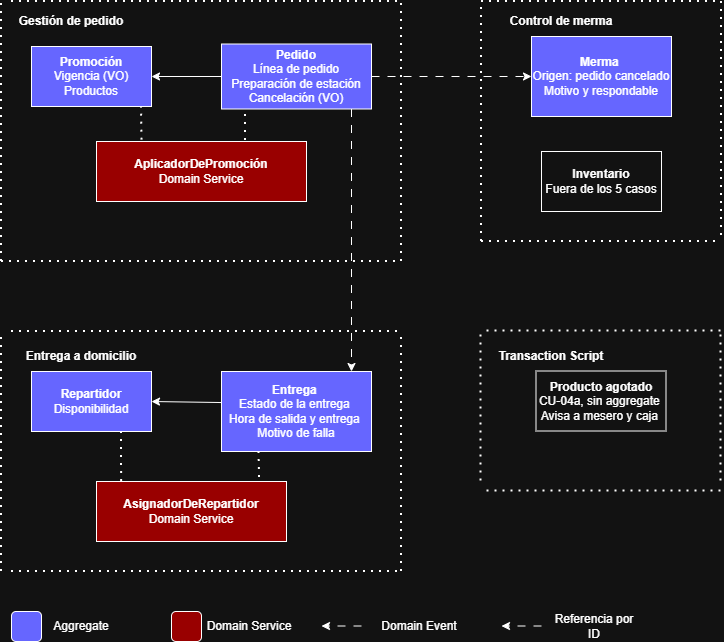

The diagram above was exported from draw.io. Its source (the exported page's mxGraphModel, read from the mxfile embedded in the PNG):
<mxGraphModel dx="1403" dy="685" grid="1" gridSize="10" guides="1" tooltips="1" connect="1" arrows="1" fold="1" page="1" pageScale="1" pageWidth="827" pageHeight="1169" math="0" shadow="0">
  <root>
    <mxCell id="0" />
    <mxCell id="1" parent="0" />
    <mxCell id="0tzICpWJmA6o-dNYs2FG-2" edge="1" parent="1" style="endArrow=none;dashed=1;html=1;dashPattern=1 3;strokeWidth=2;rounded=0;" value="">
      <mxGeometry height="50" relative="1" width="50" as="geometry">
        <mxPoint x="80" y="280" as="sourcePoint" />
        <mxPoint x="80" y="20" as="targetPoint" />
      </mxGeometry>
    </mxCell>
    <mxCell id="0tzICpWJmA6o-dNYs2FG-3" parent="1" style="rounded=0;whiteSpace=wrap;html=1;fillColor=light-dark(#FFFFFF,#6666FF);" value="&lt;b&gt;Promoción&lt;/b&gt;&lt;div&gt;Vigencia (VO)&lt;/div&gt;&lt;div&gt;Productos&lt;/div&gt;" vertex="1">
      <mxGeometry height="60" width="120" x="110" y="65" as="geometry" />
    </mxCell>
    <mxCell id="0tzICpWJmA6o-dNYs2FG-4" parent="1" style="rounded=0;whiteSpace=wrap;html=1;fillColor=light-dark(#FFFFFF,#6666FF);" value="&lt;b&gt;Pedido&lt;/b&gt;&lt;div&gt;Línea de pedido&lt;/div&gt;&lt;div&gt;Preparación de estación&lt;/div&gt;&lt;div&gt;Cancelación (VO)&lt;/div&gt;" vertex="1">
      <mxGeometry height="65" width="150" x="300" y="62.5" as="geometry" />
    </mxCell>
    <mxCell id="0tzICpWJmA6o-dNYs2FG-5" parent="1" style="rounded=0;whiteSpace=wrap;html=1;fillColor=light-dark(#FFFFFF,#990000);" value="&lt;b&gt;AplicadorDePromoción&lt;/b&gt;&lt;div&gt;Domain Service&lt;/div&gt;" vertex="1">
      <mxGeometry height="60" width="210" x="175" y="160" as="geometry" />
    </mxCell>
    <mxCell id="0tzICpWJmA6o-dNYs2FG-6" parent="1" style="rounded=0;whiteSpace=wrap;html=1;fillColor=light-dark(#FFFFFF,#6666FF);" value="&lt;b&gt;Merma&amp;nbsp;&lt;/b&gt;&lt;div&gt;Origen: pedido cancelado Motivo y respondable&lt;/div&gt;" vertex="1">
      <mxGeometry height="80" width="140" x="610" y="55" as="geometry" />
    </mxCell>
    <mxCell id="0tzICpWJmA6o-dNYs2FG-7" parent="1" style="rounded=0;whiteSpace=wrap;html=1;" value="&lt;b&gt;Inventario&lt;/b&gt;&lt;div&gt;Fuera de los 5 casos&lt;/div&gt;" vertex="1">
      <mxGeometry height="60" width="120" x="620" y="170" as="geometry" />
    </mxCell>
    <mxCell id="0tzICpWJmA6o-dNYs2FG-8" parent="1" style="rounded=0;whiteSpace=wrap;html=1;fillColor=light-dark(#FFFFFF,#6666FF);" value="&lt;b&gt;Repartidor&lt;/b&gt;&lt;div&gt;Disponibilidad&lt;/div&gt;" vertex="1">
      <mxGeometry height="60" width="120" x="110" y="390" as="geometry" />
    </mxCell>
    <mxCell id="0tzICpWJmA6o-dNYs2FG-9" parent="1" style="rounded=0;whiteSpace=wrap;html=1;fillColor=light-dark(#FFFFFF,#6666FF);" value="&lt;b&gt;Entrega&amp;nbsp;&lt;/b&gt;&lt;div&gt;Estado de la entrega&amp;nbsp;&lt;/div&gt;&lt;div&gt;Hora de salida y entrega&amp;nbsp;&lt;/div&gt;&lt;div&gt;Motivo de falla&lt;/div&gt;" vertex="1">
      <mxGeometry height="80" width="150" x="300" y="390" as="geometry" />
    </mxCell>
    <mxCell id="0tzICpWJmA6o-dNYs2FG-10" parent="1" style="rounded=0;whiteSpace=wrap;html=1;fillColor=light-dark(#E51400,#990000);" value="&lt;b&gt;AsignadorDeRepartidor&lt;/b&gt;&lt;div&gt;Domain Service&lt;/div&gt;" vertex="1">
      <mxGeometry height="60" width="190" x="175" y="500" as="geometry" />
    </mxCell>
    <mxCell id="0tzICpWJmA6o-dNYs2FG-11" parent="1" style="rounded=0;whiteSpace=wrap;html=1;" value="&lt;b&gt;Producto agotado&lt;/b&gt;&lt;div&gt;CU-04a, sin aggregate&amp;nbsp;&lt;/div&gt;&lt;div&gt;Avisa a mesero y caja&amp;nbsp;&lt;/div&gt;" vertex="1">
      <mxGeometry height="60" width="130" x="614.5" y="389.5" as="geometry" />
    </mxCell>
    <mxCell id="0tzICpWJmA6o-dNYs2FG-12" edge="1" parent="1" style="endArrow=none;dashed=1;html=1;dashPattern=1 3;strokeWidth=2;rounded=0;" value="">
      <mxGeometry height="50" relative="1" width="50" as="geometry">
        <mxPoint x="90" y="20" as="sourcePoint" />
        <mxPoint x="480" y="20" as="targetPoint" />
      </mxGeometry>
    </mxCell>
    <mxCell id="0tzICpWJmA6o-dNYs2FG-13" edge="1" parent="1" style="endArrow=none;dashed=1;html=1;dashPattern=1 3;strokeWidth=2;rounded=0;" value="">
      <mxGeometry height="50" relative="1" width="50" as="geometry">
        <mxPoint x="480" y="280" as="sourcePoint" />
        <mxPoint x="480" y="20" as="targetPoint" />
      </mxGeometry>
    </mxCell>
    <mxCell id="0tzICpWJmA6o-dNYs2FG-14" edge="1" parent="1" style="endArrow=none;dashed=1;html=1;dashPattern=1 3;strokeWidth=2;rounded=0;" value="">
      <mxGeometry height="50" relative="1" width="50" as="geometry">
        <mxPoint x="80" y="280" as="sourcePoint" />
        <mxPoint x="480" y="280" as="targetPoint" />
      </mxGeometry>
    </mxCell>
    <mxCell id="0tzICpWJmA6o-dNYs2FG-15" parent="1" style="text;html=1;whiteSpace=wrap;strokeColor=none;fillColor=none;align=center;verticalAlign=middle;rounded=0;" value="&lt;b&gt;Gestión de pedido&lt;/b&gt;" vertex="1">
      <mxGeometry height="30" width="120" x="90" y="25" as="geometry" />
    </mxCell>
    <mxCell id="0tzICpWJmA6o-dNYs2FG-16" parent="1" style="text;html=1;whiteSpace=wrap;strokeColor=none;fillColor=none;align=center;verticalAlign=middle;rounded=0;" value="&lt;b&gt;Control de merma&lt;/b&gt;" vertex="1">
      <mxGeometry height="30" width="120" x="580" y="25" as="geometry" />
    </mxCell>
    <mxCell id="0tzICpWJmA6o-dNYs2FG-17" edge="1" parent="1" style="endArrow=none;dashed=1;html=1;dashPattern=1 3;strokeWidth=2;rounded=0;" value="">
      <mxGeometry height="50" relative="1" width="50" as="geometry">
        <mxPoint x="560" y="260" as="sourcePoint" />
        <mxPoint x="560" y="20" as="targetPoint" />
      </mxGeometry>
    </mxCell>
    <mxCell id="0tzICpWJmA6o-dNYs2FG-18" edge="1" parent="1" style="endArrow=none;dashed=1;html=1;dashPattern=1 3;strokeWidth=2;rounded=0;" value="">
      <mxGeometry height="50" relative="1" width="50" as="geometry">
        <mxPoint x="560" y="260" as="sourcePoint" />
        <mxPoint x="800" y="260" as="targetPoint" />
      </mxGeometry>
    </mxCell>
    <mxCell id="0tzICpWJmA6o-dNYs2FG-19" edge="1" parent="1" style="endArrow=none;dashed=1;html=1;dashPattern=1 3;strokeWidth=2;rounded=0;" value="">
      <mxGeometry height="50" relative="1" width="50" as="geometry">
        <mxPoint x="800" y="20" as="sourcePoint" />
        <mxPoint x="800" y="260" as="targetPoint" />
      </mxGeometry>
    </mxCell>
    <mxCell id="0tzICpWJmA6o-dNYs2FG-20" edge="1" parent="1" style="endArrow=none;dashed=1;html=1;dashPattern=1 3;strokeWidth=2;rounded=0;" value="">
      <mxGeometry height="50" relative="1" width="50" as="geometry">
        <mxPoint x="560" y="20" as="sourcePoint" />
        <mxPoint x="800" y="20" as="targetPoint" />
      </mxGeometry>
    </mxCell>
    <mxCell id="0tzICpWJmA6o-dNYs2FG-21" parent="1" style="text;html=1;whiteSpace=wrap;strokeColor=none;fillColor=none;align=center;verticalAlign=middle;rounded=0;" value="&lt;b&gt;Entrega a domicilio&lt;/b&gt;" vertex="1">
      <mxGeometry height="30" width="120" x="100" y="360" as="geometry" />
    </mxCell>
    <mxCell id="0tzICpWJmA6o-dNYs2FG-22" edge="1" parent="1" style="endArrow=none;dashed=1;html=1;dashPattern=1 3;strokeWidth=2;rounded=0;" value="">
      <mxGeometry height="50" relative="1" width="50" as="geometry">
        <mxPoint x="480" y="590" as="sourcePoint" />
        <mxPoint x="480" y="350" as="targetPoint" />
      </mxGeometry>
    </mxCell>
    <mxCell id="0tzICpWJmA6o-dNYs2FG-23" edge="1" parent="1" style="endArrow=none;dashed=1;html=1;dashPattern=1 3;strokeWidth=2;rounded=0;" value="">
      <mxGeometry height="50" relative="1" width="50" as="geometry">
        <mxPoint x="90" y="590" as="sourcePoint" />
        <mxPoint x="480" y="590" as="targetPoint" />
      </mxGeometry>
    </mxCell>
    <mxCell id="0tzICpWJmA6o-dNYs2FG-24" edge="1" parent="1" style="endArrow=none;dashed=1;html=1;dashPattern=1 3;strokeWidth=2;rounded=0;" value="">
      <mxGeometry height="50" relative="1" width="50" as="geometry">
        <mxPoint x="80" y="590" as="sourcePoint" />
        <mxPoint x="80" y="350" as="targetPoint" />
      </mxGeometry>
    </mxCell>
    <mxCell id="0tzICpWJmA6o-dNYs2FG-25" edge="1" parent="1" style="endArrow=none;dashed=1;html=1;dashPattern=1 3;strokeWidth=2;rounded=0;" value="">
      <mxGeometry height="50" relative="1" width="50" as="geometry">
        <mxPoint x="90" y="350" as="sourcePoint" />
        <mxPoint x="480" y="350" as="targetPoint" />
      </mxGeometry>
    </mxCell>
    <mxCell id="0tzICpWJmA6o-dNYs2FG-26" edge="1" parent="1" style="endArrow=none;dashed=1;html=1;dashPattern=1 3;strokeWidth=2;rounded=0;" value="">
      <mxGeometry height="50" relative="1" width="50" as="geometry">
        <mxPoint x="799.5" y="349.5" as="sourcePoint" />
        <mxPoint x="559.5" y="349.5" as="targetPoint" />
      </mxGeometry>
    </mxCell>
    <mxCell id="0tzICpWJmA6o-dNYs2FG-27" edge="1" parent="1" style="endArrow=none;dashed=1;html=1;dashPattern=1 3;strokeWidth=2;rounded=0;" value="">
      <mxGeometry height="50" relative="1" width="50" as="geometry">
        <mxPoint x="559.5" y="499.5" as="sourcePoint" />
        <mxPoint x="559.5" y="349.5" as="targetPoint" />
      </mxGeometry>
    </mxCell>
    <mxCell id="0tzICpWJmA6o-dNYs2FG-28" edge="1" parent="1" style="endArrow=none;dashed=1;html=1;dashPattern=1 3;strokeWidth=2;rounded=0;" value="">
      <mxGeometry height="50" relative="1" width="50" as="geometry">
        <mxPoint x="799.5" y="509.5" as="sourcePoint" />
        <mxPoint x="559.5" y="509.5" as="targetPoint" />
      </mxGeometry>
    </mxCell>
    <mxCell id="0tzICpWJmA6o-dNYs2FG-29" edge="1" parent="1" style="endArrow=none;dashed=1;html=1;dashPattern=1 3;strokeWidth=2;rounded=0;" value="">
      <mxGeometry height="50" relative="1" width="50" as="geometry">
        <mxPoint x="799.5" y="499.5" as="sourcePoint" />
        <mxPoint x="799.5" y="349.5" as="targetPoint" />
      </mxGeometry>
    </mxCell>
    <mxCell id="0tzICpWJmA6o-dNYs2FG-30" parent="1" style="text;html=1;whiteSpace=wrap;strokeColor=none;fillColor=none;align=center;verticalAlign=middle;rounded=0;" value="&lt;b&gt;Transaction Script&lt;/b&gt;" vertex="1">
      <mxGeometry height="30" width="120" x="569.5" y="359.5" as="geometry" />
    </mxCell>
    <mxCell id="0tzICpWJmA6o-dNYs2FG-31" edge="1" parent="1" source="0tzICpWJmA6o-dNYs2FG-4" style="endArrow=classic;html=1;rounded=0;entryX=1;entryY=0.5;entryDx=0;entryDy=0;exitX=0;exitY=0.5;exitDx=0;exitDy=0;" target="0tzICpWJmA6o-dNYs2FG-3" value="">
      <mxGeometry height="50" relative="1" width="50" as="geometry">
        <mxPoint x="450" y="350" as="sourcePoint" />
        <mxPoint x="500" y="300" as="targetPoint" />
      </mxGeometry>
    </mxCell>
    <mxCell id="0tzICpWJmA6o-dNYs2FG-33" edge="1" parent="1" source="0tzICpWJmA6o-dNYs2FG-4" style="endArrow=classic;html=1;rounded=0;dashed=1;dashPattern=8 8;entryX=0;entryY=0.5;entryDx=0;entryDy=0;exitX=1;exitY=0.5;exitDx=0;exitDy=0;" target="0tzICpWJmA6o-dNYs2FG-6" value="">
      <mxGeometry height="50" relative="1" width="50" as="geometry">
        <mxPoint x="490" y="140" as="sourcePoint" />
        <mxPoint x="540" y="90" as="targetPoint" />
      </mxGeometry>
    </mxCell>
    <mxCell id="0tzICpWJmA6o-dNYs2FG-34" edge="1" parent="1" style="endArrow=classic;html=1;rounded=0;dashed=1;entryX=1;entryY=0;entryDx=0;entryDy=0;exitX=1;exitY=1;exitDx=0;exitDy=0;dashPattern=8 8;" value="">
      <mxGeometry height="50" relative="1" width="50" as="geometry">
        <mxPoint x="430" y="127.5" as="sourcePoint" />
        <mxPoint x="430" y="390" as="targetPoint" />
      </mxGeometry>
    </mxCell>
    <mxCell id="0tzICpWJmA6o-dNYs2FG-36" edge="1" parent="1" source="0tzICpWJmA6o-dNYs2FG-9" style="endArrow=classic;html=1;rounded=0;entryX=1;entryY=0.5;entryDx=0;entryDy=0;exitX=0;exitY=0.388;exitDx=0;exitDy=0;exitPerimeter=0;" target="0tzICpWJmA6o-dNYs2FG-8" value="">
      <mxGeometry height="50" relative="1" width="50" as="geometry">
        <mxPoint x="450" y="350" as="sourcePoint" />
        <mxPoint x="500" y="300" as="targetPoint" />
      </mxGeometry>
    </mxCell>
    <mxCell id="0tzICpWJmA6o-dNYs2FG-37" edge="1" parent="1" source="0tzICpWJmA6o-dNYs2FG-10" style="endArrow=none;dashed=1;html=1;dashPattern=1 3;strokeWidth=2;rounded=0;entryX=0.25;entryY=1;entryDx=0;entryDy=0;exitX=0.858;exitY=-0.067;exitDx=0;exitDy=0;exitPerimeter=0;" target="0tzICpWJmA6o-dNYs2FG-9" value="">
      <mxGeometry height="50" relative="1" width="50" as="geometry">
        <mxPoint x="450" y="350" as="sourcePoint" />
        <mxPoint x="500" y="300" as="targetPoint" />
      </mxGeometry>
    </mxCell>
    <mxCell id="0tzICpWJmA6o-dNYs2FG-38" edge="1" parent="1" source="0tzICpWJmA6o-dNYs2FG-10" style="endArrow=none;dashed=1;html=1;dashPattern=1 3;strokeWidth=2;rounded=0;entryX=0.75;entryY=1;entryDx=0;entryDy=0;exitX=0.132;exitY=0;exitDx=0;exitDy=0;exitPerimeter=0;" target="0tzICpWJmA6o-dNYs2FG-8" value="">
      <mxGeometry height="50" relative="1" width="50" as="geometry">
        <mxPoint x="450" y="350" as="sourcePoint" />
        <mxPoint x="500" y="300" as="targetPoint" />
      </mxGeometry>
    </mxCell>
    <mxCell id="0tzICpWJmA6o-dNYs2FG-39" edge="1" parent="1" style="endArrow=none;dashed=1;html=1;dashPattern=1 3;strokeWidth=2;rounded=0;entryX=0.16;entryY=1.008;entryDx=0;entryDy=0;entryPerimeter=0;startArrow=none;startFill=0;" target="0tzICpWJmA6o-dNYs2FG-4" value="">
      <mxGeometry height="50" relative="1" width="50" x="0.0295" as="geometry">
        <Array as="points">
          <mxPoint x="324" y="150" />
        </Array>
        <mxPoint x="324" y="158.98" as="sourcePoint" />
        <mxPoint x="500" y="300" as="targetPoint" />
      </mxGeometry>
    </mxCell>
    <mxCell id="0tzICpWJmA6o-dNYs2FG-40" edge="1" parent="1" source="0tzICpWJmA6o-dNYs2FG-5" style="endArrow=none;dashed=1;html=1;dashPattern=1 3;strokeWidth=2;rounded=0;exitX=0.217;exitY=-0.022;exitDx=0;exitDy=0;exitPerimeter=0;" value="">
      <mxGeometry height="50" relative="1" width="50" as="geometry">
        <mxPoint x="170" y="175" as="sourcePoint" />
        <mxPoint x="220" y="125" as="targetPoint" />
      </mxGeometry>
    </mxCell>
    <mxCell id="0tzICpWJmA6o-dNYs2FG-41" parent="1" style="rounded=1;whiteSpace=wrap;html=1;roundedPerimeter=1;fillColor=light-dark(#FFFFFF,#6666FF);" value="" vertex="1">
      <mxGeometry height="30" width="30" x="90" y="630" as="geometry" />
    </mxCell>
    <mxCell id="0tzICpWJmA6o-dNYs2FG-42" parent="1" style="text;html=1;whiteSpace=wrap;strokeColor=none;fillColor=none;align=center;verticalAlign=middle;rounded=0;" value="Aggregate" vertex="1">
      <mxGeometry height="30" width="60" x="130" y="630" as="geometry" />
    </mxCell>
    <mxCell id="0tzICpWJmA6o-dNYs2FG-43" parent="1" style="rounded=1;whiteSpace=wrap;html=1;roundedPerimeter=1;fillColor=light-dark(#FFFFFF,#990000);" value="" vertex="1">
      <mxGeometry height="30" width="30" x="250" y="630" as="geometry" />
    </mxCell>
    <mxCell id="0tzICpWJmA6o-dNYs2FG-44" parent="1" style="text;html=1;whiteSpace=wrap;strokeColor=none;fillColor=none;align=center;verticalAlign=middle;rounded=0;" value="Domain Service" vertex="1">
      <mxGeometry height="30" width="96" x="280" y="630" as="geometry" />
    </mxCell>
    <mxCell id="0tzICpWJmA6o-dNYs2FG-45" edge="1" parent="1" style="endArrow=classic;html=1;rounded=0;dashed=1;dashPattern=8 8;" value="">
      <mxGeometry height="50" relative="1" width="50" as="geometry">
        <mxPoint x="440" y="644.5" as="sourcePoint" />
        <mxPoint x="400" y="644.5" as="targetPoint" />
      </mxGeometry>
    </mxCell>
    <mxCell id="0tzICpWJmA6o-dNYs2FG-46" parent="1" style="text;html=1;whiteSpace=wrap;strokeColor=none;fillColor=none;align=center;verticalAlign=middle;rounded=0;" value="Domain Event" vertex="1">
      <mxGeometry height="30" width="96" x="449.5" y="630" as="geometry" />
    </mxCell>
    <mxCell id="0tzICpWJmA6o-dNYs2FG-48" edge="1" parent="1" style="endArrow=classic;html=1;rounded=0;dashed=1;dashPattern=8 8;" value="">
      <mxGeometry height="50" relative="1" width="50" as="geometry">
        <mxPoint x="620" y="644.5" as="sourcePoint" />
        <mxPoint x="580" y="644.5" as="targetPoint" />
      </mxGeometry>
    </mxCell>
    <mxCell id="0tzICpWJmA6o-dNYs2FG-49" parent="1" style="text;html=1;whiteSpace=wrap;strokeColor=none;fillColor=none;align=center;verticalAlign=middle;rounded=0;" value="Referencia por ID" vertex="1">
      <mxGeometry height="30" width="96" x="624.5" y="630" as="geometry" />
    </mxCell>
  </root>
</mxGraphModel>